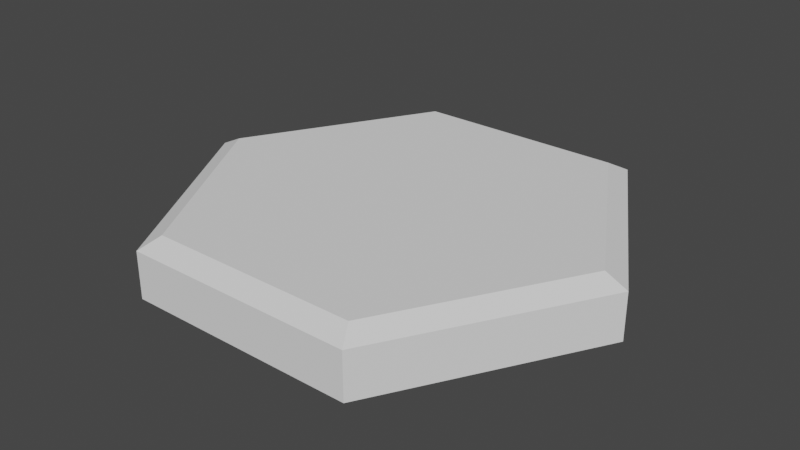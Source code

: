 # Source: Hex-2.blend  (saved by Blender 2.93.21; exported with 4.5.12 LTS)
import bpy
from mathutils import Matrix  # noqa: F401  (used for matrix-valued properties, if any)

bpy.ops.wm.read_factory_settings(use_empty=True)
scene = bpy.context.scene
scene.name = 'Scene'

# ---- collections
col_collection = bpy.data.collections.new('Collection'); scene.collection.children.link(col_collection)

# ---- world
world_world = bpy.data.worlds.new('World'); scene.world = world_world
world_world.use_nodes = True; world_world.node_tree.nodes.clear()
_N = world_world.node_tree.nodes; _L = world_world.node_tree.links
n0 = _N.new('ShaderNodeOutputWorld'); n0.name = 'World Output'; n0.location = (300, 300)
n1 = _N.new('ShaderNodeBackground'); n1.name = 'Background'; n1.location = (10, 300)
n1.inputs[0].default_value = (0.05088, 0.05088, 0.05088, 1.0)
_L.new(n1.outputs[0], n0.inputs[0])
n0.is_active_output = True
world_world.color = (0.05088, 0.05088, 0.05088)
world_world.use_sun_shadow = False
world_world.sun_shadow_jitter_overblur = 0.0

# ---- meshes
me_plane = bpy.data.meshes.new('Plane')
me_plane.from_pydata([(-1.0, 0.0, 0.0), (1.0, 0.0, 0.0), (-0.5, 0.0, 0.0), (0.5, 0.0, 0.0), (-0.5, 0.8782, 0.0), (0.5, 0.8782, 0.0), (-0.5, -0.8789, 0.0), (0.5, -0.8789, 0.0), (-0.4527, -0.7957, 1.233), (-0.4527, -1.619e-05, 1.233), (0.4527, -0.7957, 1.233), (0.4527, -1.619e-05, 1.233), (-0.9053, -1.619e-05, 1.233), (0.9053, -1.619e-05, 1.233), (-0.4527, 0.7951, 1.233), (0.4527, 0.7951, 1.233), (1.0, 0.0, 1.0), (0.5, -0.8789, 1.0), (-0.5, -0.8789, 1.0), (-1.0, 0.0, 1.0), (-0.5, 0.8782, 1.0), (0.5, 0.8782, 1.0)], [], [(7, 6, 2, 3), (0, 4, 2), (3, 5, 1), (0, 2, 6), (1, 7, 3), (2, 4, 5, 3), (10, 11, 9, 8), (12, 9, 14), (11, 13, 15), (12, 8, 9), (13, 11, 10), (9, 11, 15, 14), (17, 16, 13, 10), (19, 18, 8, 12), (21, 20, 14, 15), (16, 21, 15, 13), (20, 19, 12, 14), (18, 17, 10, 8), (6, 7, 17, 18), (4, 0, 19, 20), (1, 5, 21, 16), (5, 4, 20, 21), (0, 6, 18, 19), (7, 1, 16, 17)])
_uv = me_plane.uv_layers.new(name='UVMap')
_uv.uv.foreach_set('vector', [0.75, 0.06053, 0.25, 0.06053, 0.25, 0.5, 0.75, 0.5, 0.0, 0.5, 0.25, 0.9391, 0.25, 0.5, 0.75, 0.5, 0.75, 0.9391, 1.0, 0.5, 0.0, 0.5, 0.25, 0.5, 0.25, 0.06053, 1.0, 0.5, 0.75, 0.06053, 0.75, 0.5, 0.25, 0.5, 0.25, 0.9391, 0.75, 0.9391, 0.75, 0.5, 0.75, 0.06053, 0.75, 0.5, 0.25, 0.5, 0.25, 0.06053, 0.0, 0.5, 0.25, 0.5, 0.25, 0.9391, 0.75, 0.5, 1.0, 0.5, 0.75, 0.9391, 0.0, 0.5, 0.25, 0.06053, 0.25, 0.5, 1.0, 0.5, 0.75, 0.5, 0.75, 0.06053, 0.25, 0.5, 0.75, 0.5, 0.75, 0.9391, 0.25, 0.9391, 0.75, 0.06053, 1.0, 0.5, 1.0, 0.5, 0.75, 0.06053, 0.0, 0.5, 0.25, 0.06053, 0.25, 0.06053, 0.0, 0.5, 0.75, 0.9391, 0.25, 0.9391, 0.25, 0.9391, 0.75, 0.9391, 1.0, 0.5, 0.75, 0.9391, 0.75, 0.9391, 1.0, 0.5, 0.25, 0.9391, 0.0, 0.5, 0.0, 0.5, 0.25, 0.9391, 0.25, 0.06053, 0.75, 0.06053, 0.75, 0.06053, 0.25, 0.06053, 0.25, 0.06053, 0.75, 0.06053, 0.75, 0.06053, 0.25, 0.06053, 0.25, 0.9391, 0.0, 0.5, 0.0, 0.5, 0.25, 0.9391, 1.0, 0.5, 0.75, 0.9391, 0.75, 0.9391, 1.0, 0.5, 0.75, 0.9391, 0.25, 0.9391, 0.25, 0.9391, 0.75, 0.9391, 0.0, 0.5, 0.25, 0.06053, 0.25, 0.06053, 0.0, 0.5, 0.75, 0.06053, 1.0, 0.5, 1.0, 0.5, 0.75, 0.06053])
me_plane.use_remesh_fix_poles = True
me_plane.use_remesh_preserve_attributes = False
me_plane.update()

# ---- objects
ob_plane = bpy.data.objects.new('Plane', me_plane)

# ---- transforms, parenting, visibility, modifiers, constraints
ob_plane.location = (0.0, 0.0, 0.0)
ob_plane.scale = (5.0, 5.0, 1.0)

# ---- collection membership
scene.collection.objects.link(ob_plane)

# ---- scene / render settings (as saved in the file)
scene.frame_start = 1; scene.frame_end = 250; scene.frame_set(1)
scene.render.engine = 'BLENDER_EEVEE_NEXT'
scene.cycles.use_denoising = False
scene.cycles.samples = 128
scene.cycles.sampling_pattern = 'TABULATED_SOBOL'
scene.cycles.use_adaptive_sampling = False
scene.cycles.use_light_tree = False
scene.view_settings.view_transform = 'Filmic'
bpy.context.view_layer.update()

# ---- added for rendering (the .blend has no active camera and no usable light): camera, sun
cam_auto = bpy.data.cameras.new('AutoCamera')
cam_auto.lens = 50.0
cam_auto.sensor_width = 36.0
cam_auto.clip_end = 1000.0
ob_auto_camera = bpy.data.objects.new('AutoCamera', cam_auto)
scene.collection.objects.link(ob_auto_camera)
ob_auto_camera.location = (12.3687, -14.8441, 10.5113)
ob_auto_camera.rotation_euler = (1.09748, -7.21219e-08, 0.694738)
scene.camera = ob_auto_camera
light_auto_sun = bpy.data.lights.new('AutoSun', 'SUN')
light_auto_sun.energy = 3.0
light_auto_sun.angle = 0.0523599
ob_auto_sun = bpy.data.objects.new('AutoSun', light_auto_sun)
scene.collection.objects.link(ob_auto_sun)
ob_auto_sun.rotation_euler = (0.872665, 0.174533, 0.523599)
bpy.context.view_layer.update()
